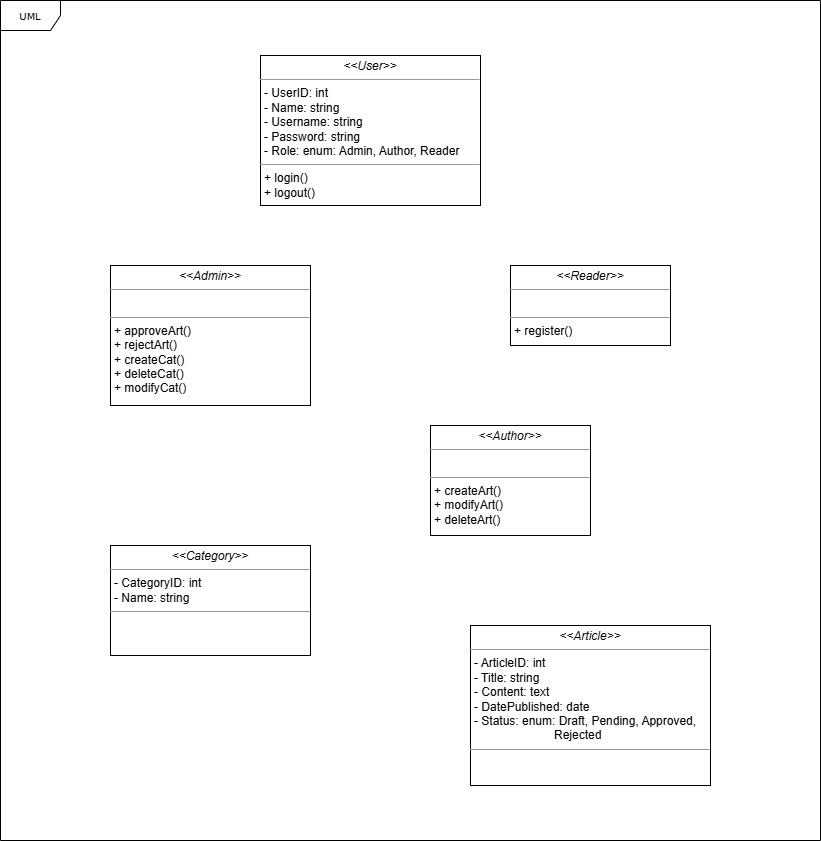

The diagram above was exported from draw.io. Its source (the exported page's mxGraphModel, read from the mxfile embedded in the PNG):
<mxGraphModel dx="1313" dy="696" grid="1" gridSize="10" guides="1" tooltips="1" connect="1" arrows="1" fold="1" page="1" pageScale="1" pageWidth="850" pageHeight="1100" background="none" math="0" shadow="0">
  <root>
    <mxCell id="0" />
    <mxCell id="1" parent="0" />
    <mxCell id="17acba5748e5396b-1" value="UML" style="shape=umlFrame;whiteSpace=wrap;html=1;rounded=0;shadow=0;comic=0;labelBackgroundColor=none;strokeWidth=1;fontFamily=Verdana;fontSize=10;align=center;" parent="1" vertex="1">
      <mxGeometry x="20" y="20" width="820" height="840" as="geometry" />
    </mxCell>
    <mxCell id="yHaRJe0N_pv5wpj7L5to-2" value="&lt;p style=&quot;margin:0px;margin-top:4px;text-align:center;&quot;&gt;&lt;i&gt;&amp;lt;&amp;lt;Admin&amp;gt;&amp;gt;&lt;/i&gt;&lt;br&gt;&lt;/p&gt;&lt;hr size=&quot;1&quot;&gt;&lt;p style=&quot;margin:0px;margin-left:4px;&quot;&gt;&lt;br&gt;&lt;/p&gt;&lt;hr size=&quot;1&quot;&gt;&lt;p style=&quot;margin:0px;margin-left:4px;&quot;&gt;+ approveArt()&lt;/p&gt;&lt;p style=&quot;margin:0px;margin-left:4px;&quot;&gt;+ rejectArt()&lt;/p&gt;&lt;p style=&quot;margin:0px;margin-left:4px;&quot;&gt;+ createCat()&lt;/p&gt;&lt;p style=&quot;margin:0px;margin-left:4px;&quot;&gt;+ deleteCat()&lt;/p&gt;&lt;p style=&quot;margin:0px;margin-left:4px;&quot;&gt;+ modifyCat()&lt;/p&gt;" style="verticalAlign=top;align=left;overflow=fill;fontSize=12;fontFamily=Helvetica;html=1;rounded=0;shadow=0;comic=0;labelBackgroundColor=none;strokeWidth=1" parent="1" vertex="1">
      <mxGeometry x="130" y="285" width="200" height="140" as="geometry" />
    </mxCell>
    <mxCell id="yHaRJe0N_pv5wpj7L5to-3" value="&lt;p style=&quot;margin:0px;margin-top:4px;text-align:center;&quot;&gt;&lt;i&gt;&amp;lt;&amp;lt;Author&amp;gt;&amp;gt;&lt;/i&gt;&lt;br&gt;&lt;/p&gt;&lt;hr size=&quot;1&quot;&gt;&lt;p style=&quot;margin:0px;margin-left:4px;&quot;&gt;&lt;br&gt;&lt;/p&gt;&lt;hr size=&quot;1&quot;&gt;&lt;p style=&quot;margin:0px;margin-left:4px;&quot;&gt;+ createArt()&lt;/p&gt;&lt;p style=&quot;margin:0px;margin-left:4px;&quot;&gt;+ modifyArt()&lt;/p&gt;&lt;p style=&quot;margin:0px;margin-left:4px;&quot;&gt;+ deleteArt()&lt;/p&gt;" style="verticalAlign=top;align=left;overflow=fill;fontSize=12;fontFamily=Helvetica;html=1;rounded=0;shadow=0;comic=0;labelBackgroundColor=none;strokeWidth=1" parent="1" vertex="1">
      <mxGeometry x="450" y="445" width="160" height="110" as="geometry" />
    </mxCell>
    <mxCell id="yHaRJe0N_pv5wpj7L5to-4" value="&lt;p style=&quot;margin:0px;margin-top:4px;text-align:center;&quot;&gt;&lt;i&gt;&amp;lt;&amp;lt;Reader&amp;gt;&amp;gt;&lt;/i&gt;&lt;br&gt;&lt;/p&gt;&lt;hr size=&quot;1&quot;&gt;&lt;p style=&quot;margin:0px;margin-left:4px;&quot;&gt;&lt;br&gt;&lt;/p&gt;&lt;hr size=&quot;1&quot;&gt;&lt;p style=&quot;margin:0px;margin-left:4px;&quot;&gt;+ register()&lt;/p&gt;" style="verticalAlign=top;align=left;overflow=fill;fontSize=12;fontFamily=Helvetica;html=1;rounded=0;shadow=0;comic=0;labelBackgroundColor=none;strokeWidth=1" parent="1" vertex="1">
      <mxGeometry x="530" y="285" width="160" height="80" as="geometry" />
    </mxCell>
    <mxCell id="QlZnSzihS4p-TD_3ftt_-1" value="&lt;p style=&quot;margin:0px;margin-top:4px;text-align:center;&quot;&gt;&lt;i&gt;&amp;lt;&amp;lt;User&amp;gt;&amp;gt;&lt;/i&gt;&lt;br&gt;&lt;/p&gt;&lt;hr size=&quot;1&quot;&gt;&lt;p style=&quot;margin: 0px 0px 0px 4px;&quot;&gt;- UserID: int&lt;br&gt;- Name: string&lt;/p&gt;&lt;p style=&quot;margin: 0px 0px 0px 4px;&quot;&gt;- Username: string&lt;/p&gt;&lt;p style=&quot;margin: 0px 0px 0px 4px;&quot;&gt;- Password: string&lt;/p&gt;&lt;p style=&quot;margin: 0px 0px 0px 4px;&quot;&gt;- Role: enum: Admin, Author, Reader&lt;/p&gt;&lt;hr size=&quot;1&quot;&gt;&lt;p style=&quot;margin: 0px 0px 0px 4px;&quot;&gt;+ login()&lt;/p&gt;&lt;p style=&quot;margin: 0px 0px 0px 4px;&quot;&gt;+ logout()&lt;/p&gt;" style="verticalAlign=top;align=left;overflow=fill;fontSize=12;fontFamily=Helvetica;html=1;rounded=0;shadow=0;comic=0;labelBackgroundColor=none;strokeWidth=1" parent="1" vertex="1">
      <mxGeometry x="280" y="75" width="220" height="150" as="geometry" />
    </mxCell>
    <mxCell id="QlZnSzihS4p-TD_3ftt_-3" value="&lt;p style=&quot;margin:0px;margin-top:4px;text-align:center;&quot;&gt;&lt;i&gt;&amp;lt;&amp;lt;&lt;/i&gt;&lt;i style=&quot;background-color: transparent; color: light-dark(rgb(0, 0, 0), rgb(255, 255, 255));&quot;&gt;Category&lt;/i&gt;&lt;i style=&quot;background-color: transparent; color: light-dark(rgb(0, 0, 0), rgb(255, 255, 255));&quot;&gt;&amp;gt;&amp;gt;&lt;/i&gt;&lt;/p&gt;&lt;hr size=&quot;1&quot;&gt;&lt;p style=&quot;margin:0px;margin-left:4px;&quot;&gt;- CategoryID: int&lt;br&gt;- Name: string&lt;/p&gt;&lt;hr size=&quot;1&quot;&gt;&lt;p style=&quot;margin:0px;margin-left:4px;&quot;&gt;&lt;br&gt;&lt;/p&gt;" style="verticalAlign=top;align=left;overflow=fill;fontSize=12;fontFamily=Helvetica;html=1;rounded=0;shadow=0;comic=0;labelBackgroundColor=none;strokeWidth=1" parent="1" vertex="1">
      <mxGeometry x="130" y="565" width="200" height="110" as="geometry" />
    </mxCell>
    <mxCell id="QlZnSzihS4p-TD_3ftt_-6" value="&lt;p style=&quot;margin:0px;margin-top:4px;text-align:center;&quot;&gt;&lt;i&gt;&amp;lt;&amp;lt;Article&lt;/i&gt;&lt;i style=&quot;background-color: transparent; color: light-dark(rgb(0, 0, 0), rgb(255, 255, 255));&quot;&gt;&amp;gt;&amp;gt;&lt;/i&gt;&lt;/p&gt;&lt;hr size=&quot;1&quot;&gt;&lt;p style=&quot;margin: 0px 0px 0px 4px;&quot;&gt;- ArticleID: int&lt;br&gt;- Title: string&lt;/p&gt;&lt;p style=&quot;margin: 0px 0px 0px 4px;&quot;&gt;- Content: text&lt;/p&gt;&lt;p style=&quot;margin: 0px 0px 0px 4px;&quot;&gt;- DatePublished: date&lt;/p&gt;&lt;p style=&quot;margin: 0px 0px 0px 4px;&quot;&gt;- Status: enum: Draft, Pending, Approved,&lt;/p&gt;&lt;p style=&quot;margin: 0px 0px 0px 4px;&quot;&gt;&lt;span style=&quot;white-space-collapse: preserve;&quot;&gt;&#09;&lt;/span&gt;&lt;span style=&quot;white-space-collapse: preserve;&quot;&gt;&#09;&lt;/span&gt;&lt;span style=&quot;white-space-collapse: preserve;&quot;&gt;&#09;&lt;/span&gt;Rejected&lt;/p&gt;&lt;hr size=&quot;1&quot;&gt;&lt;p style=&quot;margin:0px;margin-left:4px;&quot;&gt;&lt;br&gt;&lt;/p&gt;" style="verticalAlign=top;align=left;overflow=fill;fontSize=12;fontFamily=Helvetica;html=1;rounded=0;shadow=0;comic=0;labelBackgroundColor=none;strokeWidth=1" parent="1" vertex="1">
      <mxGeometry x="490" y="645" width="240" height="160" as="geometry" />
    </mxCell>
  </root>
</mxGraphModel>